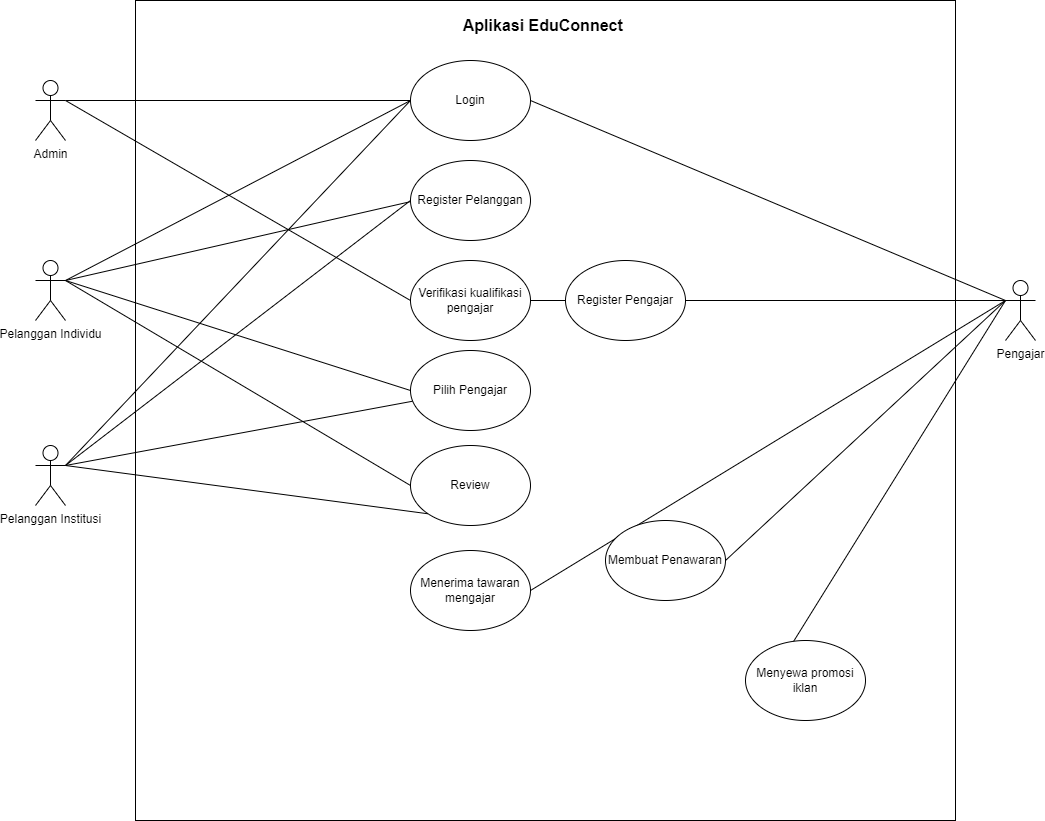

The diagram above was exported from draw.io. Its source (the exported page's mxGraphModel, read from the mxfile embedded in the PNG):
<mxGraphModel dx="1990" dy="1028" grid="1" gridSize="10" guides="1" tooltips="1" connect="1" arrows="1" fold="1" page="1" pageScale="1" pageWidth="827" pageHeight="1169" math="0" shadow="0">
  <root>
    <mxCell id="0" />
    <mxCell id="1" parent="0" />
    <mxCell id="0-_shRCEbCn__lf6U1tk-9" value="" style="whiteSpace=wrap;html=1;aspect=fixed;" parent="1" vertex="1">
      <mxGeometry x="290" y="60" width="820" height="820" as="geometry" />
    </mxCell>
    <mxCell id="ZWEwCNcuyUmkyH6CVTzH-27" style="rounded=0;orthogonalLoop=1;jettySize=auto;html=1;exitX=1;exitY=0.3333333333333333;exitDx=0;exitDy=0;exitPerimeter=0;entryX=0;entryY=0.5;entryDx=0;entryDy=0;endArrow=none;" edge="1" parent="1" source="0-_shRCEbCn__lf6U1tk-1" target="ZWEwCNcuyUmkyH6CVTzH-22">
      <mxGeometry relative="1" as="geometry" />
    </mxCell>
    <mxCell id="0-_shRCEbCn__lf6U1tk-1" value="Admin&lt;br&gt;" style="shape=umlActor;verticalLabelPosition=bottom;verticalAlign=top;html=1;outlineConnect=0;" parent="1" vertex="1">
      <mxGeometry x="190" y="140" width="30" height="60" as="geometry" />
    </mxCell>
    <mxCell id="ZWEwCNcuyUmkyH6CVTzH-25" style="rounded=0;orthogonalLoop=1;jettySize=auto;html=1;exitX=1;exitY=0.3333333333333333;exitDx=0;exitDy=0;exitPerimeter=0;endArrow=none;" parent="1" source="0-_shRCEbCn__lf6U1tk-6" edge="1">
      <mxGeometry relative="1" as="geometry">
        <mxPoint x="570" y="259.9999999999999" as="targetPoint" />
      </mxGeometry>
    </mxCell>
    <mxCell id="ZWEwCNcuyUmkyH6CVTzH-30" style="rounded=0;orthogonalLoop=1;jettySize=auto;html=1;exitX=1;exitY=0.3333333333333333;exitDx=0;exitDy=0;exitPerimeter=0;entryX=0;entryY=0.5;entryDx=0;entryDy=0;endArrow=none;" edge="1" parent="1" source="0-_shRCEbCn__lf6U1tk-6" target="ZWEwCNcuyUmkyH6CVTzH-18">
      <mxGeometry relative="1" as="geometry" />
    </mxCell>
    <mxCell id="ZWEwCNcuyUmkyH6CVTzH-33" style="rounded=0;orthogonalLoop=1;jettySize=auto;html=1;exitX=1;exitY=0.3333333333333333;exitDx=0;exitDy=0;exitPerimeter=0;entryX=0;entryY=0.5;entryDx=0;entryDy=0;endArrow=none;" edge="1" parent="1" source="0-_shRCEbCn__lf6U1tk-6" target="ZWEwCNcuyUmkyH6CVTzH-5">
      <mxGeometry relative="1" as="geometry" />
    </mxCell>
    <mxCell id="0-_shRCEbCn__lf6U1tk-6" value="Pelanggan Individu" style="shape=umlActor;verticalLabelPosition=bottom;verticalAlign=top;html=1;outlineConnect=0;" parent="1" vertex="1">
      <mxGeometry x="190" y="320" width="30" height="60" as="geometry" />
    </mxCell>
    <mxCell id="ZWEwCNcuyUmkyH6CVTzH-24" style="rounded=0;orthogonalLoop=1;jettySize=auto;html=1;exitX=1;exitY=0.3333333333333333;exitDx=0;exitDy=0;exitPerimeter=0;entryX=0;entryY=0.5;entryDx=0;entryDy=0;endArrow=none;" parent="1" source="0-_shRCEbCn__lf6U1tk-7" target="ZWEwCNcuyUmkyH6CVTzH-4" edge="1">
      <mxGeometry relative="1" as="geometry" />
    </mxCell>
    <mxCell id="ZWEwCNcuyUmkyH6CVTzH-29" style="rounded=0;orthogonalLoop=1;jettySize=auto;html=1;exitX=1;exitY=0.3333333333333333;exitDx=0;exitDy=0;exitPerimeter=0;endArrow=none;" edge="1" parent="1" source="0-_shRCEbCn__lf6U1tk-7" target="ZWEwCNcuyUmkyH6CVTzH-18">
      <mxGeometry relative="1" as="geometry" />
    </mxCell>
    <mxCell id="ZWEwCNcuyUmkyH6CVTzH-34" style="rounded=0;orthogonalLoop=1;jettySize=auto;html=1;exitX=1;exitY=0.3333333333333333;exitDx=0;exitDy=0;exitPerimeter=0;entryX=0;entryY=1;entryDx=0;entryDy=0;endArrow=none;" edge="1" parent="1" source="0-_shRCEbCn__lf6U1tk-7" target="ZWEwCNcuyUmkyH6CVTzH-5">
      <mxGeometry relative="1" as="geometry" />
    </mxCell>
    <mxCell id="0-_shRCEbCn__lf6U1tk-7" value="Pelanggan Institusi" style="shape=umlActor;verticalLabelPosition=bottom;verticalAlign=top;html=1;outlineConnect=0;" parent="1" vertex="1">
      <mxGeometry x="190" y="505" width="30" height="60" as="geometry" />
    </mxCell>
    <mxCell id="ZWEwCNcuyUmkyH6CVTzH-21" style="rounded=0;orthogonalLoop=1;jettySize=auto;html=1;exitX=0;exitY=0.3333333333333333;exitDx=0;exitDy=0;exitPerimeter=0;entryX=1;entryY=0.5;entryDx=0;entryDy=0;endArrow=none;" parent="1" source="ZWEwCNcuyUmkyH6CVTzH-1" target="ZWEwCNcuyUmkyH6CVTzH-15" edge="1">
      <mxGeometry relative="1" as="geometry" />
    </mxCell>
    <mxCell id="ZWEwCNcuyUmkyH6CVTzH-28" style="rounded=0;orthogonalLoop=1;jettySize=auto;html=1;exitX=0;exitY=0.3333333333333333;exitDx=0;exitDy=0;exitPerimeter=0;entryX=1;entryY=0.5;entryDx=0;entryDy=0;endArrow=none;" edge="1" parent="1" source="ZWEwCNcuyUmkyH6CVTzH-1" target="ZWEwCNcuyUmkyH6CVTzH-7">
      <mxGeometry relative="1" as="geometry" />
    </mxCell>
    <mxCell id="ZWEwCNcuyUmkyH6CVTzH-32" style="rounded=0;orthogonalLoop=1;jettySize=auto;html=1;exitX=0;exitY=0.3333333333333333;exitDx=0;exitDy=0;exitPerimeter=0;entryX=1;entryY=0.5;entryDx=0;entryDy=0;endArrow=none;" edge="1" parent="1" source="ZWEwCNcuyUmkyH6CVTzH-1" target="ZWEwCNcuyUmkyH6CVTzH-19">
      <mxGeometry relative="1" as="geometry" />
    </mxCell>
    <mxCell id="ZWEwCNcuyUmkyH6CVTzH-36" style="rounded=0;orthogonalLoop=1;jettySize=auto;html=1;exitX=0;exitY=0.3333333333333333;exitDx=0;exitDy=0;exitPerimeter=0;entryX=1;entryY=0.5;entryDx=0;entryDy=0;endArrow=none;" edge="1" parent="1" source="ZWEwCNcuyUmkyH6CVTzH-1">
      <mxGeometry relative="1" as="geometry">
        <mxPoint x="930" y="730" as="targetPoint" />
      </mxGeometry>
    </mxCell>
    <mxCell id="ZWEwCNcuyUmkyH6CVTzH-1" value="Pengajar" style="shape=umlActor;verticalLabelPosition=bottom;verticalAlign=top;html=1;outlineConnect=0;" parent="1" vertex="1">
      <mxGeometry x="1160" y="340" width="30" height="60" as="geometry" />
    </mxCell>
    <mxCell id="ZWEwCNcuyUmkyH6CVTzH-3" value="Login" style="ellipse;whiteSpace=wrap;html=1;" parent="1" vertex="1">
      <mxGeometry x="565" y="120" width="120" height="80" as="geometry" />
    </mxCell>
    <mxCell id="ZWEwCNcuyUmkyH6CVTzH-4" value="Register Pelanggan" style="ellipse;whiteSpace=wrap;html=1;" parent="1" vertex="1">
      <mxGeometry x="565" y="220" width="120" height="80" as="geometry" />
    </mxCell>
    <mxCell id="ZWEwCNcuyUmkyH6CVTzH-5" value="Review" style="ellipse;whiteSpace=wrap;html=1;" parent="1" vertex="1">
      <mxGeometry x="565" y="505" width="120" height="80" as="geometry" />
    </mxCell>
    <mxCell id="ZWEwCNcuyUmkyH6CVTzH-7" value="Membuat Penawaran" style="ellipse;whiteSpace=wrap;html=1;" parent="1" vertex="1">
      <mxGeometry x="760" y="580" width="120" height="80" as="geometry" />
    </mxCell>
    <mxCell id="ZWEwCNcuyUmkyH6CVTzH-8" style="edgeStyle=orthogonalEdgeStyle;rounded=0;orthogonalLoop=1;jettySize=auto;html=1;exitX=1;exitY=0.3333333333333333;exitDx=0;exitDy=0;exitPerimeter=0;endArrow=none;" parent="1" source="0-_shRCEbCn__lf6U1tk-1" target="ZWEwCNcuyUmkyH6CVTzH-3" edge="1">
      <mxGeometry relative="1" as="geometry" />
    </mxCell>
    <mxCell id="ZWEwCNcuyUmkyH6CVTzH-9" style="rounded=0;orthogonalLoop=1;jettySize=auto;html=1;exitX=1;exitY=0.3333333333333333;exitDx=0;exitDy=0;exitPerimeter=0;entryX=0;entryY=0.5;entryDx=0;entryDy=0;endArrow=none;" parent="1" source="0-_shRCEbCn__lf6U1tk-6" target="ZWEwCNcuyUmkyH6CVTzH-3" edge="1">
      <mxGeometry relative="1" as="geometry" />
    </mxCell>
    <mxCell id="ZWEwCNcuyUmkyH6CVTzH-10" style="rounded=0;orthogonalLoop=1;jettySize=auto;html=1;exitX=1;exitY=0.3333333333333333;exitDx=0;exitDy=0;exitPerimeter=0;entryX=0;entryY=0.5;entryDx=0;entryDy=0;endArrow=none;" parent="1" source="0-_shRCEbCn__lf6U1tk-7" target="ZWEwCNcuyUmkyH6CVTzH-3" edge="1">
      <mxGeometry relative="1" as="geometry" />
    </mxCell>
    <mxCell id="ZWEwCNcuyUmkyH6CVTzH-23" style="edgeStyle=orthogonalEdgeStyle;rounded=0;orthogonalLoop=1;jettySize=auto;html=1;exitX=0;exitY=0.5;exitDx=0;exitDy=0;endArrow=none;" parent="1" source="ZWEwCNcuyUmkyH6CVTzH-15" target="ZWEwCNcuyUmkyH6CVTzH-22" edge="1">
      <mxGeometry relative="1" as="geometry" />
    </mxCell>
    <mxCell id="ZWEwCNcuyUmkyH6CVTzH-15" value="Register Pengajar" style="ellipse;whiteSpace=wrap;html=1;" parent="1" vertex="1">
      <mxGeometry x="720" y="320" width="120" height="80" as="geometry" />
    </mxCell>
    <mxCell id="ZWEwCNcuyUmkyH6CVTzH-18" value="Pilih Pengajar" style="ellipse;whiteSpace=wrap;html=1;" parent="1" vertex="1">
      <mxGeometry x="565" y="410" width="120" height="80" as="geometry" />
    </mxCell>
    <mxCell id="ZWEwCNcuyUmkyH6CVTzH-19" value="Menerima tawaran mengajar" style="ellipse;whiteSpace=wrap;html=1;" parent="1" vertex="1">
      <mxGeometry x="565" y="610" width="120" height="80" as="geometry" />
    </mxCell>
    <mxCell id="ZWEwCNcuyUmkyH6CVTzH-22" value="Verifikasi kualifikasi pengajar" style="ellipse;whiteSpace=wrap;html=1;" parent="1" vertex="1">
      <mxGeometry x="565" y="320" width="120" height="80" as="geometry" />
    </mxCell>
    <mxCell id="vf__b86M-1bJ_SSowgip-1" value="&lt;font size=&quot;3&quot;&gt;&lt;b&gt;Aplikasi EduConnect&amp;nbsp;&lt;/b&gt;&lt;/font&gt;" style="text;html=1;strokeColor=none;fillColor=none;align=center;verticalAlign=middle;whiteSpace=wrap;rounded=0;" vertex="1" parent="1">
      <mxGeometry x="565" y="70" width="270" height="30" as="geometry" />
    </mxCell>
    <mxCell id="ZWEwCNcuyUmkyH6CVTzH-35" value="Menyewa promosi iklan" style="ellipse;whiteSpace=wrap;html=1;" vertex="1" parent="1">
      <mxGeometry x="900" y="700" width="120" height="80" as="geometry" />
    </mxCell>
    <mxCell id="vf__b86M-1bJ_SSowgip-6" value="" style="endArrow=none;html=1;rounded=0;exitX=1;exitY=0.5;exitDx=0;exitDy=0;entryX=0;entryY=0.3333333333333333;entryDx=0;entryDy=0;entryPerimeter=0;" edge="1" parent="1" source="ZWEwCNcuyUmkyH6CVTzH-3" target="ZWEwCNcuyUmkyH6CVTzH-1">
      <mxGeometry width="50" height="50" relative="1" as="geometry">
        <mxPoint x="890" y="240" as="sourcePoint" />
        <mxPoint x="940" y="190" as="targetPoint" />
      </mxGeometry>
    </mxCell>
  </root>
</mxGraphModel>